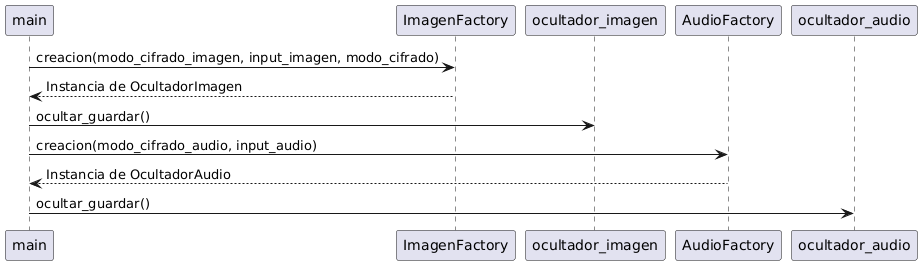

The diagram above was rendered by PlantUML. Its source (embedded in the PNG):
@startuml
participant main
participant ImagenFactory
participant ocultador_imagen
participant AudioFactory
participant ocultador_audio

main -> ImagenFactory : creacion(modo_cifrado_imagen, input_imagen, modo_cifrado)
ImagenFactory --> main : Instancia de OcultadorImagen
main -> ocultador_imagen : ocultar_guardar()

main -> AudioFactory : creacion(modo_cifrado_audio, input_audio)
AudioFactory --> main : Instancia de OcultadorAudio
main -> ocultador_audio : ocultar_guardar()
@enduml